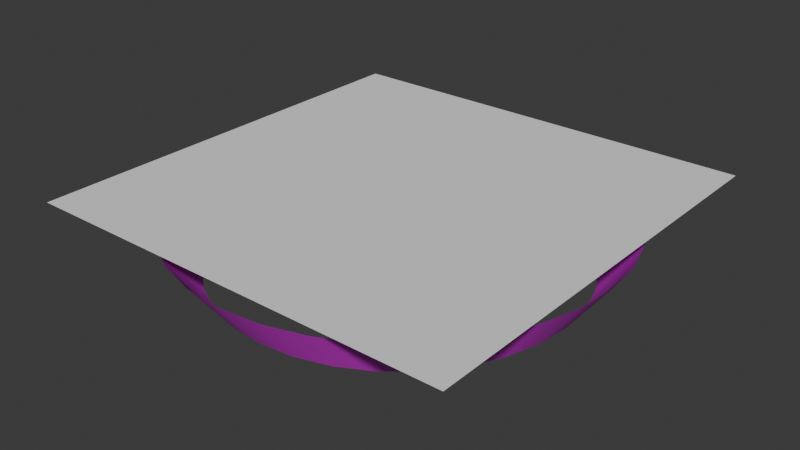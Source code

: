 # Source: beating.blend  (saved by Blender 4.1.24; exported with 4.5.12 LTS)
import bpy
from mathutils import Matrix  # noqa: F401  (used for matrix-valued properties, if any)

bpy.ops.wm.read_factory_settings(use_empty=True)
scene = bpy.context.scene
scene.name = 'Scene'

# ---- collections
col_collection = bpy.data.collections.new('Collection'); scene.collection.children.link(col_collection)

# ---- images (referenced by path relative to the original .blend; pixels are not part of the script)
import os
ASSET_DIR = os.environ.get("B2B_ASSET_DIR", "")  # directory of the original .blend (textures are referenced by path, not embedded)
HERE = os.path.dirname(os.path.abspath(__file__))  # packed textures are extracted next to this script under _unpacked/

def load_image(name, relpath, width, height, colorspace="sRGB"):
    """Load a texture the original file referenced (path relative to the .blend, or extracted next to this script)."""
    p = next((c for c in (os.path.join(HERE, relpath), os.path.join(ASSET_DIR, relpath)) if relpath and os.path.exists(c)), "")
    if p:
        img = bpy.data.images.load(p, check_existing=True)
        img.name = name
    else:  # same state as the original file: an image datablock whose file is absent (Cycles renders it pink)
        img = bpy.data.images.new(name, width, height)
        img.source = "FILE"
        img.filepath = "//" + (relpath or name)
    img.colorspace_settings.name = colorspace
    return img
img_beat_ground_png = load_image('beat_ground.png', 'beat_ground.png', 1024, 1024, 'sRGB')

# ---- materials (node trees are filled in below, after node groups)
mat_material = bpy.data.materials.new('Material')
mat_material.alpha_threshold = 0.0
mat_material.use_transparent_shadow = False
mat_material.roughness = 0.5
mat_material.line_color = (0.0, 0.0, 0.0, 1.0)

# ---- material node trees
mat_material.use_nodes = True; mat_material.node_tree.nodes.clear()
_N = mat_material.node_tree.nodes; _L = mat_material.node_tree.links
n0 = _N.new('ShaderNodeOutputMaterial'); n0.name = 'Material Output'; n0.location = (300, 300)
n1 = _N.new('ShaderNodeBsdfPrincipled'); n1.name = 'Principled BSDF'; n1.location = (10, 300)
n1.inputs[3].default_value = 1.45
n2 = _N.new('ShaderNodeTexImage'); n2.name = '画像テクスチャ'; n2.location = (-280, 280)
n2.image = img_beat_ground_png
_L.new(n1.outputs[0], n0.inputs[0])
_L.new(n2.outputs[0], n1.inputs[0])
n0.is_active_output = True

# ---- world
world_world = bpy.data.worlds.new('World'); scene.world = world_world
world_world.use_nodes = True; world_world.node_tree.nodes.clear()
_N = world_world.node_tree.nodes; _L = world_world.node_tree.links
n0 = _N.new('ShaderNodeOutputWorld'); n0.name = 'World Output'; n0.location = (300, 300)
n1 = _N.new('ShaderNodeBackground'); n1.name = 'Background'; n1.location = (10, 300)
n1.inputs[0].default_value = (0.05088, 0.05088, 0.05088, 1.0)
_L.new(n1.outputs[0], n0.inputs[0])
n0.is_active_output = True
world_world.color = (0.05088, 0.05088, 0.05088)
world_world.use_sun_shadow = False
world_world.sun_shadow_jitter_overblur = 0.0

# ---- meshes
me_002 = bpy.data.meshes.new('円柱.002')
me_002.from_pydata([(3.872e-09, 1.654, -0.2), (3.872e-09, 2.48, -0.2), (0.0, 2.0, 0.5), (0.0, 3.0, 0.5), (0.3226, 1.622, -0.2), (0.4839, 2.433, -0.2), (0.3902, 1.962, 0.5), (0.5853, 2.942, 0.5), (0.6328, 1.528, -0.2), (0.9492, 2.292, -0.2), (0.7654, 1.848, 0.5), (1.148, 2.772, 0.5), (0.9187, 1.375, -0.2), (1.378, 2.062, -0.2), (1.111, 1.663, 0.5), (1.667, 2.494, 0.5), (1.169, 1.169, -0.2), (1.754, 1.754, -0.2), (1.414, 1.414, 0.5), (2.121, 2.121, 0.5), (1.375, 0.9187, -0.2), (2.062, 1.378, -0.2), (1.663, 1.111, 0.5), (2.494, 1.667, 0.5), (1.528, 0.6328, -0.2), (2.292, 0.9492, -0.2), (1.848, 0.7654, 0.5), (2.772, 1.148, 0.5), (1.622, 0.3226, -0.2), (2.433, 0.4839, -0.2), (1.962, 0.3902, 0.5), (2.942, 0.5853, 0.5), (1.654, 5.163e-09, -0.2), (2.48, 5.163e-09, -0.2), (2.0, 0.0, 0.5), (3.0, 0.0, 0.5), (1.622, -0.3226, -0.2), (2.433, -0.4839, -0.2), (1.962, -0.3902, 0.5), (2.942, -0.5853, 0.5), (1.528, -0.6328, -0.2), (2.292, -0.9492, -0.2), (1.848, -0.7654, 0.5), (2.772, -1.148, 0.5), (1.375, -0.9187, -0.2), (2.062, -1.378, -0.2), (1.663, -1.111, 0.5), (2.494, -1.667, 0.5), (1.169, -1.169, -0.2), (1.754, -1.754, -0.2), (1.414, -1.414, 0.5), (2.121, -2.121, 0.5), (0.9187, -1.375, -0.2), (1.378, -2.062, -0.2), (1.111, -1.663, 0.5), (1.667, -2.494, 0.5), (0.6328, -1.528, -0.2), (0.9492, -2.292, -0.2), (0.7654, -1.848, 0.5), (1.148, -2.772, 0.5), (0.3226, -1.622, -0.2), (0.4839, -2.433, -0.2), (0.3902, -1.962, 0.5), (0.5853, -2.942, 0.5), (3.872e-09, -1.654, -0.2), (3.872e-09, -2.48, -0.2), (0.0, -2.0, 0.5), (0.0, -3.0, 0.5), (-0.3226, -1.622, -0.2), (-0.4839, -2.433, -0.2), (-0.3902, -1.962, 0.5), (-0.5853, -2.942, 0.5), (-0.6328, -1.528, -0.2), (-0.9492, -2.292, -0.2), (-0.7654, -1.848, 0.5), (-1.148, -2.772, 0.5), (-0.9187, -1.375, -0.2), (-1.378, -2.062, -0.2), (-1.111, -1.663, 0.5), (-1.667, -2.494, 0.5), (-1.169, -1.169, -0.2), (-1.754, -1.754, -0.2), (-1.414, -1.414, 0.5), (-2.121, -2.121, 0.5), (-1.375, -0.9187, -0.2), (-2.062, -1.378, -0.2), (-1.663, -1.111, 0.5), (-2.494, -1.667, 0.5), (-1.528, -0.6328, -0.2), (-2.292, -0.9492, -0.2), (-1.848, -0.7654, 0.5), (-2.772, -1.148, 0.5), (-1.622, -0.3226, -0.2), (-2.433, -0.4839, -0.2), (-1.962, -0.3902, 0.5), (-2.942, -0.5853, 0.5), (-1.654, 5.163e-09, -0.2), (-2.48, 5.163e-09, -0.2), (-2.0, 0.0, 0.5), (-3.0, 0.0, 0.5), (-1.622, 0.3226, -0.2), (-2.433, 0.4839, -0.2), (-1.962, 0.3902, 0.5), (-2.942, 0.5853, 0.5), (-1.528, 0.6328, -0.2), (-2.292, 0.9492, -0.2), (-1.848, 0.7654, 0.5), (-2.772, 1.148, 0.5), (-1.375, 0.9187, -0.2), (-2.062, 1.378, -0.2), (-1.663, 1.111, 0.5), (-2.494, 1.667, 0.5), (-1.169, 1.169, -0.2), (-1.754, 1.754, -0.2), (-1.414, 1.414, 0.5), (-2.121, 2.121, 0.5), (-0.9187, 1.375, -0.2), (-1.378, 2.062, -0.2), (-1.111, 1.663, 0.5), (-1.667, 2.494, 0.5), (-0.6328, 1.528, -0.2), (-0.9492, 2.292, -0.2), (-0.7654, 1.848, 0.5), (-1.148, 2.772, 0.5), (-0.3226, 1.622, -0.2), (-0.4839, 2.433, -0.2), (-0.3902, 1.962, 0.5), (-0.5853, 2.942, 0.5)], [], [(0, 4, 6, 2), (4, 8, 10, 6), (8, 12, 14, 10), (12, 16, 18, 14), (16, 20, 22, 18), (20, 24, 26, 22), (24, 28, 30, 26), (28, 32, 34, 30), (32, 36, 38, 34), (36, 40, 42, 38), (40, 44, 46, 42), (44, 48, 50, 46), (48, 52, 54, 50), (52, 56, 58, 54), (56, 60, 62, 58), (60, 64, 66, 62), (64, 68, 70, 66), (68, 72, 74, 70), (72, 76, 78, 74), (76, 80, 82, 78), (80, 84, 86, 82), (84, 88, 90, 86), (88, 92, 94, 90), (92, 96, 98, 94), (96, 100, 102, 98), (100, 104, 106, 102), (104, 108, 110, 106), (108, 112, 114, 110), (112, 116, 118, 114), (116, 120, 122, 118), (120, 124, 126, 122), (124, 0, 2, 126), (1, 5, 7, 3), (5, 9, 11, 7), (9, 13, 15, 11), (13, 17, 19, 15), (17, 21, 23, 19), (21, 25, 27, 23), (25, 29, 31, 27), (29, 33, 35, 31), (33, 37, 39, 35), (37, 41, 43, 39), (41, 45, 47, 43), (45, 49, 51, 47), (49, 53, 55, 51), (53, 57, 59, 55), (57, 61, 63, 59), (61, 65, 67, 63), (65, 69, 71, 67), (69, 73, 75, 71), (73, 77, 79, 75), (77, 81, 83, 79), (81, 85, 87, 83), (85, 89, 91, 87), (89, 93, 95, 91), (93, 97, 99, 95), (97, 101, 103, 99), (101, 105, 107, 103), (105, 109, 111, 107), (109, 113, 115, 111), (113, 117, 119, 115), (117, 121, 123, 119), (121, 125, 127, 123), (125, 1, 3, 127)])
me_002.polygons.foreach_set('use_smooth', [True] * 64)
_uv = me_002.uv_layers.new(name='UVマップ')
_uv.uv.foreach_set('vector', [1.0, 0.75, 0.9688, 0.75, 0.9688, 0.875, 1.0, 0.875, 0.9688, 0.75, 0.9375, 0.75, 0.9375, 0.875, 0.9688, 0.875, 0.9375, 0.75, 0.9062, 0.75, 0.9062, 0.875, 0.9375, 0.875, 0.9062, 0.75, 0.875, 0.75, 0.875, 0.875, 0.9062, 0.875, 0.875, 0.75, 0.8438, 0.75, 0.8438, 0.875, 0.875, 0.875, 0.8438, 0.75, 0.8125, 0.75, 0.8125, 0.875, 0.8438, 0.875, 0.8125, 0.75, 0.7812, 0.75, 0.7812, 0.875, 0.8125, 0.875, 0.7812, 0.75, 0.75, 0.75, 0.75, 0.875, 0.7812, 0.875, 0.75, 0.75, 0.7188, 0.75, 0.7188, 0.875, 0.75, 0.875, 0.7188, 0.75, 0.6875, 0.75, 0.6875, 0.875, 0.7188, 0.875, 0.6875, 0.75, 0.6562, 0.75, 0.6562, 0.875, 0.6875, 0.875, 0.6562, 0.75, 0.625, 0.75, 0.625, 0.875, 0.6562, 0.875, 0.625, 0.75, 0.5938, 0.75, 0.5938, 0.875, 0.625, 0.875, 0.5938, 0.75, 0.5625, 0.75, 0.5625, 0.875, 0.5938, 0.875, 0.5625, 0.75, 0.5312, 0.75, 0.5312, 0.875, 0.5625, 0.875, 0.5312, 0.75, 0.5, 0.75, 0.5, 0.875, 0.5312, 0.875, 0.5, 0.75, 0.4688, 0.75, 0.4688, 0.875, 0.5, 0.875, 0.4688, 0.75, 0.4375, 0.75, 0.4375, 0.875, 0.4688, 0.875, 0.4375, 0.75, 0.4062, 0.75, 0.4062, 0.875, 0.4375, 0.875, 0.4062, 0.75, 0.375, 0.75, 0.375, 0.875, 0.4062, 0.875, 0.375, 0.75, 0.3438, 0.75, 0.3438, 0.875, 0.375, 0.875, 0.3438, 0.75, 0.3125, 0.75, 0.3125, 0.875, 0.3438, 0.875, 0.3125, 0.75, 0.2812, 0.75, 0.2812, 0.875, 0.3125, 0.875, 0.2812, 0.75, 0.25, 0.75, 0.25, 0.875, 0.2812, 0.875, 0.25, 0.75, 0.2188, 0.75, 0.2188, 0.875, 0.25, 0.875, 0.2188, 0.75, 0.1875, 0.75, 0.1875, 0.875, 0.2188, 0.875, 0.1875, 0.75, 0.1562, 0.75, 0.1562, 0.875, 0.1875, 0.875, 0.1562, 0.75, 0.125, 0.75, 0.125, 0.875, 0.1562, 0.875, 0.125, 0.75, 0.09375, 0.75, 0.09375, 0.875, 0.125, 0.875, 0.09375, 0.75, 0.0625, 0.75, 0.0625, 0.875, 0.09375, 0.875, 0.0625, 0.75, 0.03125, 0.75, 0.03125, 0.875, 0.0625, 0.875, 0.03125, 0.75, 0.0, 0.75, 0.0, 0.875, 0.03125, 0.875, 1.0, 0.875, 0.9688, 0.875, 0.9688, 1.0, 1.0, 1.0, 0.9688, 0.875, 0.9375, 0.875, 0.9375, 1.0, 0.9688, 1.0, 0.9375, 0.875, 0.9062, 0.875, 0.9062, 1.0, 0.9375, 1.0, 0.9062, 0.875, 0.875, 0.875, 0.875, 1.0, 0.9062, 1.0, 0.875, 0.875, 0.8438, 0.875, 0.8438, 1.0, 0.875, 1.0, 0.8438, 0.875, 0.8125, 0.875, 0.8125, 1.0, 0.8438, 1.0, 0.8125, 0.875, 0.7812, 0.875, 0.7812, 1.0, 0.8125, 1.0, 0.7812, 0.875, 0.75, 0.875, 0.75, 1.0, 0.7812, 1.0, 0.75, 0.875, 0.7188, 0.875, 0.7188, 1.0, 0.75, 1.0, 0.7188, 0.875, 0.6875, 0.875, 0.6875, 1.0, 0.7188, 1.0, 0.6875, 0.875, 0.6562, 0.875, 0.6562, 1.0, 0.6875, 1.0, 0.6562, 0.875, 0.625, 0.875, 0.625, 1.0, 0.6562, 1.0, 0.625, 0.875, 0.5938, 0.875, 0.5938, 1.0, 0.625, 1.0, 0.5938, 0.875, 0.5625, 0.875, 0.5625, 1.0, 0.5938, 1.0, 0.5625, 0.875, 0.5312, 0.875, 0.5312, 1.0, 0.5625, 1.0, 0.5312, 0.875, 0.5, 0.875, 0.5, 1.0, 0.5312, 1.0, 0.5, 0.875, 0.4688, 0.875, 0.4688, 1.0, 0.5, 1.0, 0.4688, 0.875, 0.4375, 0.875, 0.4375, 1.0, 0.4688, 1.0, 0.4375, 0.875, 0.4062, 0.875, 0.4062, 1.0, 0.4375, 1.0, 0.4062, 0.875, 0.375, 0.875, 0.375, 1.0, 0.4062, 1.0, 0.375, 0.875, 0.3438, 0.875, 0.3438, 1.0, 0.375, 1.0, 0.3438, 0.875, 0.3125, 0.875, 0.3125, 1.0, 0.3438, 1.0, 0.3125, 0.875, 0.2812, 0.875, 0.2812, 1.0, 0.3125, 1.0, 0.2812, 0.875, 0.25, 0.875, 0.25, 1.0, 0.2812, 1.0, 0.25, 0.875, 0.2188, 0.875, 0.2188, 1.0, 0.25, 1.0, 0.2188, 0.875, 0.1875, 0.875, 0.1875, 1.0, 0.2188, 1.0, 0.1875, 0.875, 0.1562, 0.875, 0.1562, 1.0, 0.1875, 1.0, 0.1562, 0.875, 0.125, 0.875, 0.125, 1.0, 0.1562, 1.0, 0.125, 0.875, 0.09375, 0.875, 0.09375, 1.0, 0.125, 1.0, 0.09375, 0.875, 0.0625, 0.875, 0.0625, 1.0, 0.09375, 1.0, 0.0625, 0.875, 0.03125, 0.875, 0.03125, 1.0, 0.0625, 1.0, 0.03125, 0.875, 0.0, 0.875, 0.0, 1.0, 0.03125, 1.0])
me_002.materials.append(mat_material)
me_002.update()
me_x = bpy.data.meshes.new('平面')
me_x.from_pydata([(-1.0, -1.0, 0.0), (1.0, -1.0, 0.0), (-1.0, 1.0, 0.0), (1.0, 1.0, 0.0)], [], [(0, 1, 3, 2)])
_uv = me_x.uv_layers.new(name='UVマップ')
_uv.uv.foreach_set('vector', [0.0, 0.0, 1.0, 0.0, 1.0, 1.0, 0.0, 1.0])
me_x.update()

# ---- objects
ob_beat_ground = bpy.data.objects.new('beat-ground', me_002)
ob_beat_plane = bpy.data.objects.new('beat-plane', me_x)

# ---- transforms, parenting, visibility, modifiers, constraints
ob_beat_ground.location = (0.0, 0.0, 0.0)
ob_beat_plane.location = (0.0, 0.0, 0.8)
ob_beat_plane.scale = (3.0, 3.0, 1.0)

# ---- collection membership
col_collection.objects.link(ob_beat_ground)
col_collection.objects.link(ob_beat_plane)

# ---- scene / render settings (as saved in the file)
scene.frame_start = 1; scene.frame_end = 250; scene.frame_set(1)
scene.render.engine = 'BLENDER_EEVEE_NEXT'
scene.cycles.sampling_pattern = 'TABULATED_SOBOL'
scene.eevee.ray_tracing_options.trace_max_roughness = 0.0
bpy.context.view_layer.update()

# ---- added for rendering (the .blend has no active camera and no usable light): camera, sun
cam_auto = bpy.data.cameras.new('AutoCamera')
cam_auto.lens = 50.0
cam_auto.sensor_width = 36.0
cam_auto.clip_end = 1000.0
ob_auto_camera = bpy.data.objects.new('AutoCamera', cam_auto)
scene.collection.objects.link(ob_auto_camera)
ob_auto_camera.location = (7.90512, -9.48615, 6.6241)
ob_auto_camera.rotation_euler = (1.09748, -7.21219e-08, 0.694738)
scene.camera = ob_auto_camera
light_auto_sun = bpy.data.lights.new('AutoSun', 'SUN')
light_auto_sun.energy = 3.0
light_auto_sun.angle = 0.0523599
ob_auto_sun = bpy.data.objects.new('AutoSun', light_auto_sun)
scene.collection.objects.link(ob_auto_sun)
ob_auto_sun.rotation_euler = (0.872665, 0.174533, 0.523599)
bpy.context.view_layer.update()
